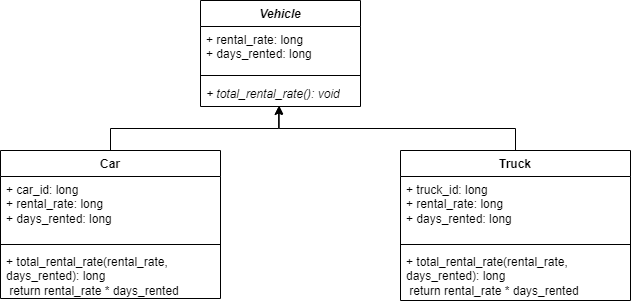

The diagram above was exported from draw.io. Its source (the exported page's mxGraphModel, read from the mxfile embedded in the PNG):
<mxGraphModel dx="1034" dy="470" grid="1" gridSize="10" guides="1" tooltips="1" connect="1" arrows="1" fold="1" page="1" pageScale="1" pageWidth="850" pageHeight="1100" math="0" shadow="0">
  <root>
    <mxCell id="0" />
    <mxCell id="1" parent="0" />
    <mxCell id="UDbD0O2x22x2lJ_rXdpY-16" value="&lt;i&gt;Vehicle&lt;/i&gt;" style="swimlane;fontStyle=1;align=center;verticalAlign=top;childLayout=stackLayout;horizontal=1;startSize=26;horizontalStack=0;resizeParent=1;resizeParentMax=0;resizeLast=0;collapsible=1;marginBottom=0;whiteSpace=wrap;html=1;" parent="1" vertex="1">
      <mxGeometry x="360" y="320" width="160" height="106" as="geometry" />
    </mxCell>
    <mxCell id="UDbD0O2x22x2lJ_rXdpY-17" value="+ rental_rate: long&lt;br&gt;+ days_rented: long&lt;br&gt;" style="text;strokeColor=none;fillColor=none;align=left;verticalAlign=top;spacingLeft=4;spacingRight=4;overflow=hidden;rotatable=0;points=[[0,0.5],[1,0.5]];portConstraint=eastwest;whiteSpace=wrap;html=1;" parent="UDbD0O2x22x2lJ_rXdpY-16" vertex="1">
      <mxGeometry y="26" width="160" height="44" as="geometry" />
    </mxCell>
    <mxCell id="UDbD0O2x22x2lJ_rXdpY-18" value="" style="line;strokeWidth=1;fillColor=none;align=left;verticalAlign=middle;spacingTop=-1;spacingLeft=3;spacingRight=3;rotatable=0;labelPosition=right;points=[];portConstraint=eastwest;strokeColor=inherit;" parent="UDbD0O2x22x2lJ_rXdpY-16" vertex="1">
      <mxGeometry y="70" width="160" height="10" as="geometry" />
    </mxCell>
    <mxCell id="UDbD0O2x22x2lJ_rXdpY-19" value="&lt;i&gt;+ total_rental_rate(): void&lt;/i&gt;" style="text;strokeColor=none;fillColor=none;align=left;verticalAlign=top;spacingLeft=4;spacingRight=4;overflow=hidden;rotatable=0;points=[[0,0.5],[1,0.5]];portConstraint=eastwest;whiteSpace=wrap;html=1;" parent="UDbD0O2x22x2lJ_rXdpY-16" vertex="1">
      <mxGeometry y="80" width="160" height="26" as="geometry" />
    </mxCell>
    <mxCell id="UDbD0O2x22x2lJ_rXdpY-28" style="edgeStyle=orthogonalEdgeStyle;rounded=0;orthogonalLoop=1;jettySize=auto;html=1;exitX=0.5;exitY=0;exitDx=0;exitDy=0;entryX=0.488;entryY=1;entryDx=0;entryDy=0;entryPerimeter=0;" parent="1" source="UDbD0O2x22x2lJ_rXdpY-20" target="UDbD0O2x22x2lJ_rXdpY-19" edge="1">
      <mxGeometry relative="1" as="geometry" />
    </mxCell>
    <mxCell id="UDbD0O2x22x2lJ_rXdpY-20" value="Car" style="swimlane;fontStyle=1;align=center;verticalAlign=top;childLayout=stackLayout;horizontal=1;startSize=26;horizontalStack=0;resizeParent=1;resizeParentMax=0;resizeLast=0;collapsible=1;marginBottom=0;whiteSpace=wrap;html=1;" parent="1" vertex="1">
      <mxGeometry x="160" y="470" width="220" height="148" as="geometry" />
    </mxCell>
    <mxCell id="UDbD0O2x22x2lJ_rXdpY-21" value="+ car_id: long&lt;br&gt;+ rental_rate: long&lt;br&gt;+ days_rented: long" style="text;strokeColor=none;fillColor=none;align=left;verticalAlign=top;spacingLeft=4;spacingRight=4;overflow=hidden;rotatable=0;points=[[0,0.5],[1,0.5]];portConstraint=eastwest;whiteSpace=wrap;html=1;" parent="UDbD0O2x22x2lJ_rXdpY-20" vertex="1">
      <mxGeometry y="26" width="220" height="64" as="geometry" />
    </mxCell>
    <mxCell id="UDbD0O2x22x2lJ_rXdpY-22" value="" style="line;strokeWidth=1;fillColor=none;align=left;verticalAlign=middle;spacingTop=-1;spacingLeft=3;spacingRight=3;rotatable=0;labelPosition=right;points=[];portConstraint=eastwest;strokeColor=inherit;" parent="UDbD0O2x22x2lJ_rXdpY-20" vertex="1">
      <mxGeometry y="90" width="220" height="8" as="geometry" />
    </mxCell>
    <mxCell id="UDbD0O2x22x2lJ_rXdpY-23" value="+ total_rental_rate(rental_rate, days_rented): long&lt;br&gt;&lt;span style=&quot;white-space: pre;&quot;&gt; &lt;/span&gt;return rental_rate * days_rented" style="text;strokeColor=none;fillColor=none;align=left;verticalAlign=top;spacingLeft=4;spacingRight=4;overflow=hidden;rotatable=0;points=[[0,0.5],[1,0.5]];portConstraint=eastwest;whiteSpace=wrap;html=1;" parent="UDbD0O2x22x2lJ_rXdpY-20" vertex="1">
      <mxGeometry y="98" width="220" height="50" as="geometry" />
    </mxCell>
    <mxCell id="UDbD0O2x22x2lJ_rXdpY-29" style="edgeStyle=orthogonalEdgeStyle;rounded=0;orthogonalLoop=1;jettySize=auto;html=1;exitX=0.5;exitY=0;exitDx=0;exitDy=0;entryX=0.492;entryY=0.974;entryDx=0;entryDy=0;entryPerimeter=0;" parent="1" source="UDbD0O2x22x2lJ_rXdpY-24" target="UDbD0O2x22x2lJ_rXdpY-19" edge="1">
      <mxGeometry relative="1" as="geometry" />
    </mxCell>
    <mxCell id="UDbD0O2x22x2lJ_rXdpY-24" value="Truck" style="swimlane;fontStyle=1;align=center;verticalAlign=top;childLayout=stackLayout;horizontal=1;startSize=26;horizontalStack=0;resizeParent=1;resizeParentMax=0;resizeLast=0;collapsible=1;marginBottom=0;whiteSpace=wrap;html=1;" parent="1" vertex="1">
      <mxGeometry x="560" y="470" width="230" height="150" as="geometry" />
    </mxCell>
    <mxCell id="UDbD0O2x22x2lJ_rXdpY-25" value="+ truck_id: long&lt;br&gt;+ rental_rate: long&lt;br&gt;+ days_rented: long" style="text;strokeColor=none;fillColor=none;align=left;verticalAlign=top;spacingLeft=4;spacingRight=4;overflow=hidden;rotatable=0;points=[[0,0.5],[1,0.5]];portConstraint=eastwest;whiteSpace=wrap;html=1;" parent="UDbD0O2x22x2lJ_rXdpY-24" vertex="1">
      <mxGeometry y="26" width="230" height="64" as="geometry" />
    </mxCell>
    <mxCell id="UDbD0O2x22x2lJ_rXdpY-26" value="" style="line;strokeWidth=1;fillColor=none;align=left;verticalAlign=middle;spacingTop=-1;spacingLeft=3;spacingRight=3;rotatable=0;labelPosition=right;points=[];portConstraint=eastwest;strokeColor=inherit;" parent="UDbD0O2x22x2lJ_rXdpY-24" vertex="1">
      <mxGeometry y="90" width="230" height="8" as="geometry" />
    </mxCell>
    <mxCell id="UDbD0O2x22x2lJ_rXdpY-27" value="+ total_rental_rate(rental_rate, days_rented): long&lt;br&gt;&lt;span style=&quot;white-space: pre;&quot;&gt; &lt;/span&gt;return rental_rate * days_rented" style="text;strokeColor=none;fillColor=none;align=left;verticalAlign=top;spacingLeft=4;spacingRight=4;overflow=hidden;rotatable=0;points=[[0,0.5],[1,0.5]];portConstraint=eastwest;whiteSpace=wrap;html=1;" parent="UDbD0O2x22x2lJ_rXdpY-24" vertex="1">
      <mxGeometry y="98" width="230" height="52" as="geometry" />
    </mxCell>
  </root>
</mxGraphModel>